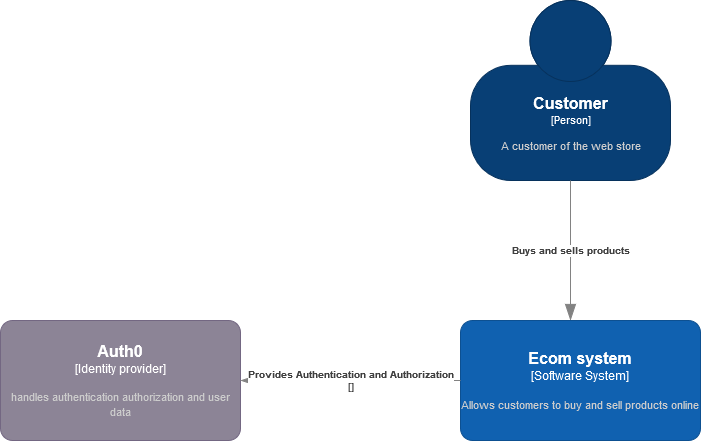

The diagram above was exported from draw.io. Its source (the exported page's mxGraphModel, read from the mxfile embedded in the PNG):
<mxGraphModel dx="2272" dy="752" grid="1" gridSize="10" guides="1" tooltips="1" connect="1" arrows="1" fold="1" page="1" pageScale="1" pageWidth="850" pageHeight="1100" math="0" shadow="0">
  <root>
    <mxCell id="0" />
    <mxCell id="1" parent="0" />
    <object placeholders="1" c4Name="Customer" c4Type="Person" c4Description="A customer of the web store" label="&lt;font style=&quot;font-size: 16px&quot;&gt;&lt;b&gt;%c4Name%&lt;/b&gt;&lt;/font&gt;&lt;div&gt;[%c4Type%]&lt;/div&gt;&lt;br&gt;&lt;div&gt;&lt;font style=&quot;font-size: 11px&quot;&gt;&lt;font color=&quot;#cccccc&quot;&gt;%c4Description%&lt;/font&gt;&lt;/div&gt;" id="lIUt9HrgoZ_fj-K408oI-1">
      <mxCell style="html=1;fontSize=11;dashed=0;whitespace=wrap;fillColor=#083F75;strokeColor=#06315C;fontColor=#ffffff;shape=mxgraph.c4.person2;align=center;metaEdit=1;points=[[0.5,0,0],[1,0.5,0],[1,0.75,0],[0.75,1,0],[0.5,1,0],[0.25,1,0],[0,0.75,0],[0,0.5,0]];resizable=0;" parent="1" vertex="1">
        <mxGeometry x="120" y="40" width="200" height="180" as="geometry" />
      </mxCell>
    </object>
    <object placeholders="1" c4Type="Relationship" c4Description="Buys and sells products" label="&lt;div style=&quot;text-align: left&quot;&gt;&lt;div style=&quot;text-align: center&quot;&gt;&lt;b&gt;%c4Description%&lt;/b&gt;&lt;/div&gt;" id="lIUt9HrgoZ_fj-K408oI-2">
      <mxCell style="endArrow=blockThin;html=1;fontSize=10;fontColor=#404040;strokeWidth=1;endFill=1;strokeColor=#828282;elbow=vertical;metaEdit=1;endSize=14;startSize=14;jumpStyle=arc;jumpSize=16;rounded=0;edgeStyle=orthogonalEdgeStyle;exitX=0.5;exitY=1;exitDx=0;exitDy=0;exitPerimeter=0;" parent="1" source="lIUt9HrgoZ_fj-K408oI-1" edge="1">
        <mxGeometry width="240" relative="1" as="geometry">
          <mxPoint x="300" y="380" as="sourcePoint" />
          <mxPoint x="220" y="360" as="targetPoint" />
        </mxGeometry>
      </mxCell>
    </object>
    <object placeholders="1" c4Name="Ecom system" c4Type="Software System" c4Description="Allows customers to buy and sell products online" label="&lt;font style=&quot;font-size: 16px&quot;&gt;&lt;b&gt;%c4Name%&lt;/b&gt;&lt;/font&gt;&lt;div&gt;[%c4Type%]&lt;/div&gt;&lt;br&gt;&lt;div&gt;&lt;font style=&quot;font-size: 11px&quot;&gt;&lt;font color=&quot;#cccccc&quot;&gt;%c4Description%&lt;/font&gt;&lt;/div&gt;" id="lIUt9HrgoZ_fj-K408oI-3">
      <mxCell style="rounded=1;whiteSpace=wrap;html=1;labelBackgroundColor=none;fillColor=#1061B0;fontColor=#ffffff;align=center;arcSize=10;strokeColor=#0D5091;metaEdit=1;resizable=0;points=[[0.25,0,0],[0.5,0,0],[0.75,0,0],[1,0.25,0],[1,0.5,0],[1,0.75,0],[0.75,1,0],[0.5,1,0],[0.25,1,0],[0,0.75,0],[0,0.5,0],[0,0.25,0]];" parent="1" vertex="1">
        <mxGeometry x="110" y="360" width="240" height="120" as="geometry" />
      </mxCell>
    </object>
    <object placeholders="1" c4Name="Auth0 " c4Type="Identity provider" c4Description="handles authentication authorization and user data" label="&lt;font style=&quot;font-size: 16px&quot;&gt;&lt;b&gt;%c4Name%&lt;/b&gt;&lt;/font&gt;&lt;div&gt;[%c4Type%]&lt;/div&gt;&lt;br&gt;&lt;div&gt;&lt;font style=&quot;font-size: 11px&quot;&gt;&lt;font color=&quot;#cccccc&quot;&gt;%c4Description%&lt;/font&gt;&lt;/div&gt;" id="pjljc2rROC4ms6EIinZn-1">
      <mxCell style="rounded=1;whiteSpace=wrap;html=1;labelBackgroundColor=none;fillColor=#8C8496;fontColor=#ffffff;align=center;arcSize=10;strokeColor=#736782;metaEdit=1;resizable=0;points=[[0.25,0,0],[0.5,0,0],[0.75,0,0],[1,0.25,0],[1,0.5,0],[1,0.75,0],[0.75,1,0],[0.5,1,0],[0.25,1,0],[0,0.75,0],[0,0.5,0],[0,0.25,0]];" vertex="1" parent="1">
        <mxGeometry x="-350" y="360" width="240" height="120" as="geometry" />
      </mxCell>
    </object>
    <object placeholders="1" c4Type="Relationship" c4Technology="" c4Description="Provides Authentication and Authorization" label="&lt;div style=&quot;text-align: left&quot;&gt;&lt;div style=&quot;text-align: center&quot;&gt;&lt;b&gt;%c4Description%&lt;/b&gt;&lt;/div&gt;&lt;div style=&quot;text-align: center&quot;&gt;[%c4Technology%]&lt;/div&gt;&lt;/div&gt;" id="pjljc2rROC4ms6EIinZn-3">
      <mxCell style="endArrow=blockThin;html=1;fontSize=10;fontColor=#404040;strokeWidth=1;endFill=1;strokeColor=#828282;elbow=vertical;metaEdit=1;endSize=14;startSize=14;jumpStyle=arc;jumpSize=16;rounded=0;edgeStyle=orthogonalEdgeStyle;entryX=1;entryY=0.5;entryDx=0;entryDy=0;entryPerimeter=0;" edge="1" parent="1" target="pjljc2rROC4ms6EIinZn-1">
        <mxGeometry width="240" relative="1" as="geometry">
          <mxPoint x="110" y="420" as="sourcePoint" />
          <mxPoint x="-210" y="600" as="targetPoint" />
          <Array as="points">
            <mxPoint x="10" y="420" />
            <mxPoint x="10" y="420" />
          </Array>
        </mxGeometry>
      </mxCell>
    </object>
  </root>
</mxGraphModel>